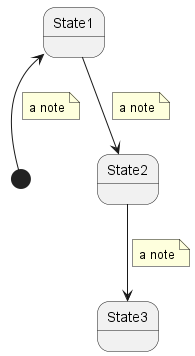

The diagram above was rendered by PlantUML. Its source (embedded in the PNG):
@startuml
[*] -u-> State1

note on link
    a note
end note

State1 --> State2

note on link
    a note
end note

State2 --> State3

note on link
    a note
end note
@enduml